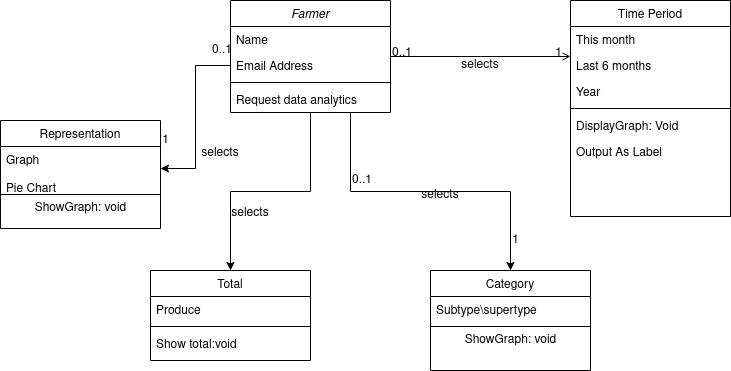

The diagram above was exported from draw.io. Its source (the exported page's mxGraphModel, read from the mxfile embedded in the PNG):
<mxGraphModel dx="868" dy="435" grid="1" gridSize="10" guides="1" tooltips="1" connect="1" arrows="1" fold="1" page="1" pageScale="1" pageWidth="827" pageHeight="1169" math="0" shadow="0">
  <root>
    <mxCell id="WIyWlLk6GJQsqaUBKTNV-0" />
    <mxCell id="WIyWlLk6GJQsqaUBKTNV-1" parent="WIyWlLk6GJQsqaUBKTNV-0" />
    <mxCell id="mp-SyNIWC-_AfduJs8OM-11" style="edgeStyle=orthogonalEdgeStyle;rounded=0;orthogonalLoop=1;jettySize=auto;html=1;" edge="1" parent="WIyWlLk6GJQsqaUBKTNV-1" source="zkfFHV4jXpPFQw0GAbJ--0" target="zkfFHV4jXpPFQw0GAbJ--6">
      <mxGeometry relative="1" as="geometry" />
    </mxCell>
    <mxCell id="mp-SyNIWC-_AfduJs8OM-12" style="edgeStyle=orthogonalEdgeStyle;rounded=0;orthogonalLoop=1;jettySize=auto;html=1;exitX=0.75;exitY=1;exitDx=0;exitDy=0;entryX=0.5;entryY=0;entryDx=0;entryDy=0;" edge="1" parent="WIyWlLk6GJQsqaUBKTNV-1" source="zkfFHV4jXpPFQw0GAbJ--0" target="zkfFHV4jXpPFQw0GAbJ--13">
      <mxGeometry relative="1" as="geometry" />
    </mxCell>
    <mxCell id="zkfFHV4jXpPFQw0GAbJ--0" value="Farmer" style="swimlane;fontStyle=2;align=center;verticalAlign=top;childLayout=stackLayout;horizontal=1;startSize=26;horizontalStack=0;resizeParent=1;resizeLast=0;collapsible=1;marginBottom=0;rounded=0;shadow=0;strokeWidth=1;" parent="WIyWlLk6GJQsqaUBKTNV-1" vertex="1">
      <mxGeometry x="250" y="120" width="160" height="112" as="geometry">
        <mxRectangle x="230" y="140" width="160" height="26" as="alternateBounds" />
      </mxGeometry>
    </mxCell>
    <mxCell id="zkfFHV4jXpPFQw0GAbJ--1" value="Name" style="text;align=left;verticalAlign=top;spacingLeft=4;spacingRight=4;overflow=hidden;rotatable=0;points=[[0,0.5],[1,0.5]];portConstraint=eastwest;" parent="zkfFHV4jXpPFQw0GAbJ--0" vertex="1">
      <mxGeometry y="26" width="160" height="26" as="geometry" />
    </mxCell>
    <mxCell id="zkfFHV4jXpPFQw0GAbJ--3" value="Email Address" style="text;align=left;verticalAlign=top;spacingLeft=4;spacingRight=4;overflow=hidden;rotatable=0;points=[[0,0.5],[1,0.5]];portConstraint=eastwest;rounded=0;shadow=0;html=0;" parent="zkfFHV4jXpPFQw0GAbJ--0" vertex="1">
      <mxGeometry y="52" width="160" height="26" as="geometry" />
    </mxCell>
    <mxCell id="zkfFHV4jXpPFQw0GAbJ--4" value="" style="line;html=1;strokeWidth=1;align=left;verticalAlign=middle;spacingTop=-1;spacingLeft=3;spacingRight=3;rotatable=0;labelPosition=right;points=[];portConstraint=eastwest;" parent="zkfFHV4jXpPFQw0GAbJ--0" vertex="1">
      <mxGeometry y="78" width="160" height="8" as="geometry" />
    </mxCell>
    <mxCell id="zkfFHV4jXpPFQw0GAbJ--5" value="Request data analytics" style="text;align=left;verticalAlign=top;spacingLeft=4;spacingRight=4;overflow=hidden;rotatable=0;points=[[0,0.5],[1,0.5]];portConstraint=eastwest;" parent="zkfFHV4jXpPFQw0GAbJ--0" vertex="1">
      <mxGeometry y="86" width="160" height="26" as="geometry" />
    </mxCell>
    <mxCell id="zkfFHV4jXpPFQw0GAbJ--6" value="Total" style="swimlane;fontStyle=0;align=center;verticalAlign=top;childLayout=stackLayout;horizontal=1;startSize=26;horizontalStack=0;resizeParent=1;resizeLast=0;collapsible=1;marginBottom=0;rounded=0;shadow=0;strokeWidth=1;" parent="WIyWlLk6GJQsqaUBKTNV-1" vertex="1">
      <mxGeometry x="170" y="390" width="160" height="90" as="geometry">
        <mxRectangle x="130" y="380" width="160" height="26" as="alternateBounds" />
      </mxGeometry>
    </mxCell>
    <mxCell id="zkfFHV4jXpPFQw0GAbJ--7" value="Produce" style="text;align=left;verticalAlign=top;spacingLeft=4;spacingRight=4;overflow=hidden;rotatable=0;points=[[0,0.5],[1,0.5]];portConstraint=eastwest;" parent="zkfFHV4jXpPFQw0GAbJ--6" vertex="1">
      <mxGeometry y="26" width="160" height="26" as="geometry" />
    </mxCell>
    <mxCell id="zkfFHV4jXpPFQw0GAbJ--9" value="" style="line;html=1;strokeWidth=1;align=left;verticalAlign=middle;spacingTop=-1;spacingLeft=3;spacingRight=3;rotatable=0;labelPosition=right;points=[];portConstraint=eastwest;" parent="zkfFHV4jXpPFQw0GAbJ--6" vertex="1">
      <mxGeometry y="52" width="160" height="8" as="geometry" />
    </mxCell>
    <mxCell id="zkfFHV4jXpPFQw0GAbJ--11" value="Show total:void" style="text;align=left;verticalAlign=top;spacingLeft=4;spacingRight=4;overflow=hidden;rotatable=0;points=[[0,0.5],[1,0.5]];portConstraint=eastwest;" parent="zkfFHV4jXpPFQw0GAbJ--6" vertex="1">
      <mxGeometry y="60" width="160" height="26" as="geometry" />
    </mxCell>
    <mxCell id="zkfFHV4jXpPFQw0GAbJ--13" value="Category" style="swimlane;fontStyle=0;align=center;verticalAlign=top;childLayout=stackLayout;horizontal=1;startSize=26;horizontalStack=0;resizeParent=1;resizeLast=0;collapsible=1;marginBottom=0;rounded=0;shadow=0;strokeWidth=1;" parent="WIyWlLk6GJQsqaUBKTNV-1" vertex="1">
      <mxGeometry x="450" y="390" width="160" height="100" as="geometry">
        <mxRectangle x="340" y="380" width="170" height="26" as="alternateBounds" />
      </mxGeometry>
    </mxCell>
    <mxCell id="zkfFHV4jXpPFQw0GAbJ--14" value="Subtype\supertype" style="text;align=left;verticalAlign=top;spacingLeft=4;spacingRight=4;overflow=hidden;rotatable=0;points=[[0,0.5],[1,0.5]];portConstraint=eastwest;" parent="zkfFHV4jXpPFQw0GAbJ--13" vertex="1">
      <mxGeometry y="26" width="160" height="26" as="geometry" />
    </mxCell>
    <mxCell id="zkfFHV4jXpPFQw0GAbJ--15" value="" style="line;html=1;strokeWidth=1;align=left;verticalAlign=middle;spacingTop=-1;spacingLeft=3;spacingRight=3;rotatable=0;labelPosition=right;points=[];portConstraint=eastwest;" parent="zkfFHV4jXpPFQw0GAbJ--13" vertex="1">
      <mxGeometry y="52" width="160" height="8" as="geometry" />
    </mxCell>
    <mxCell id="mp-SyNIWC-_AfduJs8OM-5" value="ShowGraph: void" style="text;html=1;align=center;verticalAlign=middle;resizable=0;points=[];autosize=1;strokeColor=none;fillColor=none;" vertex="1" parent="zkfFHV4jXpPFQw0GAbJ--13">
      <mxGeometry y="60" width="160" height="20" as="geometry" />
    </mxCell>
    <mxCell id="zkfFHV4jXpPFQw0GAbJ--17" value="Time Period" style="swimlane;fontStyle=0;align=center;verticalAlign=top;childLayout=stackLayout;horizontal=1;startSize=26;horizontalStack=0;resizeParent=1;resizeLast=0;collapsible=1;marginBottom=0;rounded=0;shadow=0;strokeWidth=1;" parent="WIyWlLk6GJQsqaUBKTNV-1" vertex="1">
      <mxGeometry x="590" y="120" width="160" height="216" as="geometry">
        <mxRectangle x="550" y="140" width="160" height="26" as="alternateBounds" />
      </mxGeometry>
    </mxCell>
    <mxCell id="zkfFHV4jXpPFQw0GAbJ--18" value="This month" style="text;align=left;verticalAlign=top;spacingLeft=4;spacingRight=4;overflow=hidden;rotatable=0;points=[[0,0.5],[1,0.5]];portConstraint=eastwest;" parent="zkfFHV4jXpPFQw0GAbJ--17" vertex="1">
      <mxGeometry y="26" width="160" height="26" as="geometry" />
    </mxCell>
    <mxCell id="zkfFHV4jXpPFQw0GAbJ--19" value="Last 6 months" style="text;align=left;verticalAlign=top;spacingLeft=4;spacingRight=4;overflow=hidden;rotatable=0;points=[[0,0.5],[1,0.5]];portConstraint=eastwest;rounded=0;shadow=0;html=0;" parent="zkfFHV4jXpPFQw0GAbJ--17" vertex="1">
      <mxGeometry y="52" width="160" height="26" as="geometry" />
    </mxCell>
    <mxCell id="zkfFHV4jXpPFQw0GAbJ--20" value="Year" style="text;align=left;verticalAlign=top;spacingLeft=4;spacingRight=4;overflow=hidden;rotatable=0;points=[[0,0.5],[1,0.5]];portConstraint=eastwest;rounded=0;shadow=0;html=0;" parent="zkfFHV4jXpPFQw0GAbJ--17" vertex="1">
      <mxGeometry y="78" width="160" height="26" as="geometry" />
    </mxCell>
    <mxCell id="zkfFHV4jXpPFQw0GAbJ--23" value="" style="line;html=1;strokeWidth=1;align=left;verticalAlign=middle;spacingTop=-1;spacingLeft=3;spacingRight=3;rotatable=0;labelPosition=right;points=[];portConstraint=eastwest;" parent="zkfFHV4jXpPFQw0GAbJ--17" vertex="1">
      <mxGeometry y="104" width="160" height="8" as="geometry" />
    </mxCell>
    <mxCell id="zkfFHV4jXpPFQw0GAbJ--24" value="DisplayGraph: Void" style="text;align=left;verticalAlign=top;spacingLeft=4;spacingRight=4;overflow=hidden;rotatable=0;points=[[0,0.5],[1,0.5]];portConstraint=eastwest;" parent="zkfFHV4jXpPFQw0GAbJ--17" vertex="1">
      <mxGeometry y="112" width="160" height="26" as="geometry" />
    </mxCell>
    <mxCell id="zkfFHV4jXpPFQw0GAbJ--25" value="Output As Label" style="text;align=left;verticalAlign=top;spacingLeft=4;spacingRight=4;overflow=hidden;rotatable=0;points=[[0,0.5],[1,0.5]];portConstraint=eastwest;" parent="zkfFHV4jXpPFQw0GAbJ--17" vertex="1">
      <mxGeometry y="138" width="160" height="26" as="geometry" />
    </mxCell>
    <mxCell id="zkfFHV4jXpPFQw0GAbJ--26" value="" style="endArrow=open;shadow=0;strokeWidth=1;rounded=0;endFill=1;edgeStyle=elbowEdgeStyle;elbow=vertical;" parent="WIyWlLk6GJQsqaUBKTNV-1" source="zkfFHV4jXpPFQw0GAbJ--0" target="zkfFHV4jXpPFQw0GAbJ--17" edge="1">
      <mxGeometry x="0.5" y="41" relative="1" as="geometry">
        <mxPoint x="380" y="192" as="sourcePoint" />
        <mxPoint x="540" y="192" as="targetPoint" />
        <mxPoint x="-40" y="32" as="offset" />
      </mxGeometry>
    </mxCell>
    <mxCell id="zkfFHV4jXpPFQw0GAbJ--27" value="0..1" style="resizable=0;align=left;verticalAlign=bottom;labelBackgroundColor=none;fontSize=12;" parent="zkfFHV4jXpPFQw0GAbJ--26" connectable="0" vertex="1">
      <mxGeometry x="-1" relative="1" as="geometry">
        <mxPoint y="4" as="offset" />
      </mxGeometry>
    </mxCell>
    <mxCell id="zkfFHV4jXpPFQw0GAbJ--28" value="1" style="resizable=0;align=right;verticalAlign=bottom;labelBackgroundColor=none;fontSize=12;" parent="zkfFHV4jXpPFQw0GAbJ--26" connectable="0" vertex="1">
      <mxGeometry x="1" relative="1" as="geometry">
        <mxPoint x="-7" y="4" as="offset" />
      </mxGeometry>
    </mxCell>
    <mxCell id="mp-SyNIWC-_AfduJs8OM-13" value="0..1" style="resizable=0;align=left;verticalAlign=bottom;labelBackgroundColor=none;fontSize=12;" connectable="0" vertex="1" parent="zkfFHV4jXpPFQw0GAbJ--26">
      <mxGeometry x="-1" relative="1" as="geometry">
        <mxPoint x="-40" y="131" as="offset" />
      </mxGeometry>
    </mxCell>
    <mxCell id="mp-SyNIWC-_AfduJs8OM-14" value="1" style="resizable=0;align=right;verticalAlign=bottom;labelBackgroundColor=none;fontSize=12;" connectable="0" vertex="1" parent="zkfFHV4jXpPFQw0GAbJ--26">
      <mxGeometry x="1" relative="1" as="geometry">
        <mxPoint x="-50" y="191" as="offset" />
      </mxGeometry>
    </mxCell>
    <mxCell id="mp-SyNIWC-_AfduJs8OM-19" value="0..1" style="resizable=0;align=left;verticalAlign=bottom;labelBackgroundColor=none;fontSize=12;" connectable="0" vertex="1" parent="zkfFHV4jXpPFQw0GAbJ--26">
      <mxGeometry x="-1" relative="1" as="geometry">
        <mxPoint x="-180" y="1" as="offset" />
      </mxGeometry>
    </mxCell>
    <mxCell id="mp-SyNIWC-_AfduJs8OM-20" value="1" style="resizable=0;align=right;verticalAlign=bottom;labelBackgroundColor=none;fontSize=12;" connectable="0" vertex="1" parent="zkfFHV4jXpPFQw0GAbJ--26">
      <mxGeometry x="1" relative="1" as="geometry">
        <mxPoint x="-400" y="91" as="offset" />
      </mxGeometry>
    </mxCell>
    <mxCell id="mp-SyNIWC-_AfduJs8OM-4" value="selects" style="text;html=1;strokeColor=none;fillColor=none;align=center;verticalAlign=middle;whiteSpace=wrap;rounded=0;" vertex="1" parent="WIyWlLk6GJQsqaUBKTNV-1">
      <mxGeometry x="470" y="170" width="60" height="30" as="geometry" />
    </mxCell>
    <mxCell id="mp-SyNIWC-_AfduJs8OM-6" value="Representation" style="swimlane;fontStyle=0;align=center;verticalAlign=top;childLayout=stackLayout;horizontal=1;startSize=26;horizontalStack=0;resizeParent=1;resizeLast=0;collapsible=1;marginBottom=0;rounded=0;shadow=0;strokeWidth=1;" vertex="1" parent="WIyWlLk6GJQsqaUBKTNV-1">
      <mxGeometry x="20" y="240" width="160" height="108" as="geometry">
        <mxRectangle x="340" y="380" width="170" height="26" as="alternateBounds" />
      </mxGeometry>
    </mxCell>
    <mxCell id="mp-SyNIWC-_AfduJs8OM-7" value="Graph&#10;&#10;Pie Chart&#10;" style="text;align=left;verticalAlign=top;spacingLeft=4;spacingRight=4;overflow=hidden;rotatable=0;points=[[0,0.5],[1,0.5]];portConstraint=eastwest;" vertex="1" parent="mp-SyNIWC-_AfduJs8OM-6">
      <mxGeometry y="26" width="160" height="44" as="geometry" />
    </mxCell>
    <mxCell id="mp-SyNIWC-_AfduJs8OM-8" value="" style="line;html=1;strokeWidth=1;align=left;verticalAlign=middle;spacingTop=-1;spacingLeft=3;spacingRight=3;rotatable=0;labelPosition=right;points=[];portConstraint=eastwest;" vertex="1" parent="mp-SyNIWC-_AfduJs8OM-6">
      <mxGeometry y="70" width="160" height="8" as="geometry" />
    </mxCell>
    <mxCell id="mp-SyNIWC-_AfduJs8OM-9" value="ShowGraph: void" style="text;html=1;align=center;verticalAlign=middle;resizable=0;points=[];autosize=1;strokeColor=none;fillColor=none;" vertex="1" parent="mp-SyNIWC-_AfduJs8OM-6">
      <mxGeometry y="78" width="160" height="20" as="geometry" />
    </mxCell>
    <mxCell id="mp-SyNIWC-_AfduJs8OM-10" style="edgeStyle=orthogonalEdgeStyle;rounded=0;orthogonalLoop=1;jettySize=auto;html=1;entryX=1;entryY=0.5;entryDx=0;entryDy=0;" edge="1" parent="WIyWlLk6GJQsqaUBKTNV-1" source="zkfFHV4jXpPFQw0GAbJ--3" target="mp-SyNIWC-_AfduJs8OM-7">
      <mxGeometry relative="1" as="geometry" />
    </mxCell>
    <mxCell id="mp-SyNIWC-_AfduJs8OM-15" value="selects" style="text;html=1;strokeColor=none;fillColor=none;align=center;verticalAlign=middle;whiteSpace=wrap;rounded=0;" vertex="1" parent="WIyWlLk6GJQsqaUBKTNV-1">
      <mxGeometry x="430" y="300" width="60" height="30" as="geometry" />
    </mxCell>
    <mxCell id="mp-SyNIWC-_AfduJs8OM-16" value="selects" style="text;html=1;strokeColor=none;fillColor=none;align=center;verticalAlign=middle;whiteSpace=wrap;rounded=0;" vertex="1" parent="WIyWlLk6GJQsqaUBKTNV-1">
      <mxGeometry x="240" y="318" width="60" height="30" as="geometry" />
    </mxCell>
    <mxCell id="mp-SyNIWC-_AfduJs8OM-17" value="selects" style="text;html=1;strokeColor=none;fillColor=none;align=center;verticalAlign=middle;whiteSpace=wrap;rounded=0;" vertex="1" parent="WIyWlLk6GJQsqaUBKTNV-1">
      <mxGeometry x="210" y="258" width="60" height="30" as="geometry" />
    </mxCell>
  </root>
</mxGraphModel>